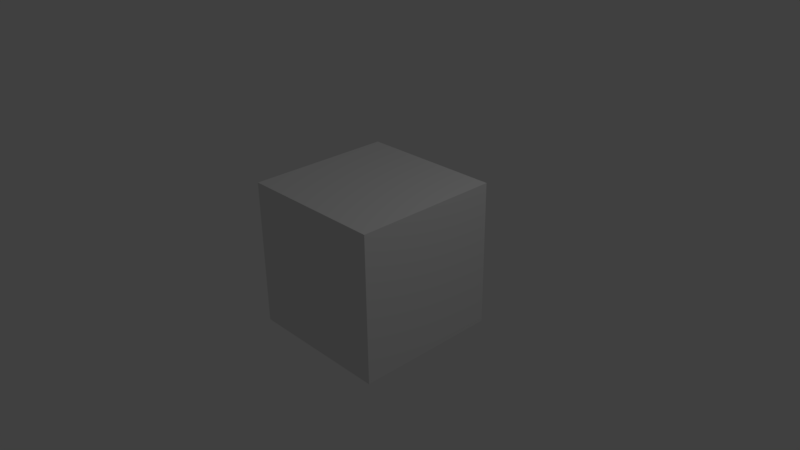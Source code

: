 # Source: background.blend  (saved by Blender 2.77.0; exported with 4.5.12 LTS)
import bpy
from mathutils import Matrix  # noqa: F401  (used for matrix-valued properties, if any)

bpy.ops.wm.read_factory_settings(use_empty=True)
scene = bpy.context.scene
scene.name = 'Scene'

# ---- collections
col_collection_1 = bpy.data.collections.new('Collection 1'); scene.collection.children.link(col_collection_1)

# ---- materials (node trees are filled in below, after node groups)
mat_material = bpy.data.materials.new('Material')
mat_material.alpha_threshold = 0.0
mat_material.use_transparent_shadow = False
mat_material.roughness = 0.5
mat_material.line_color = (0.0, 0.0, 0.0, 1.0)

# ---- material node trees

# ---- world
world_world = bpy.data.worlds.new('World'); scene.world = world_world
world_world.color = (0.05088, 0.05088, 0.05088)
world_world.use_sun_shadow = False
world_world.sun_shadow_jitter_overblur = 0.0
world_world.cycles.sampling_method = 'MANUAL'

# ---- cameras
cam_camera = bpy.data.cameras.new('Camera')
cam_camera.clip_end = 100.0
cam_camera.lens = 35.0
cam_camera.sensor_width = 32.0
cam_camera.sensor_height = 18.0
cam_camera.ortho_scale = 7.314
cam_camera.dof.focus_distance = 0.0
cam_camera.dof.aperture_fstop = 128.0

# ---- lights
light_lamp = bpy.data.lights.new('Lamp', 'POINT')
light_lamp.transmission_factor = 0.0
light_lamp.cutoff_distance = 30.0
light_lamp.energy = 100.0
light_lamp.shadow_buffer_clip_start = 1.001
light_lamp.shadow_soft_size = 0.1
light_lamp.shadow_maximum_resolution = 0.006
light_lamp.use_absolute_resolution = True

# ---- meshes
me_cube = bpy.data.meshes.new('Cube')
me_cube.from_pydata([(1.0, 1.0, -1.0), (1.0, -1.0, -1.0), (-1.0, -1.0, -1.0), (-1.0, 1.0, -1.0), (1.0, 1.0, 1.0), (1.0, -1.0, 1.0), (-1.0, -1.0, 1.0), (-1.0, 1.0, 1.0)], [], [(0, 1, 2, 3), (4, 7, 6, 5), (0, 4, 5, 1), (1, 5, 6, 2), (2, 6, 7, 3), (4, 0, 3, 7)])
me_cube.materials.append(mat_material)
me_cube.use_remesh_preserve_volume = False
me_cube.use_remesh_preserve_attributes = False
me_cube.use_mirror_vertex_groups = False
me_cube.update()

# ---- objects
ob_cube = bpy.data.objects.new('Cube', me_cube)
ob_lamp = bpy.data.objects.new('Lamp', light_lamp)
ob_camera = bpy.data.objects.new('Camera', cam_camera)

# ---- transforms, parenting, visibility, modifiers, constraints
ob_cube.location = (0.0, 0.0, 0.0)
ob_cube.lock_rotations_4d = False
ob_cube.empty_display_type = 'ARROWS'
ob_cube.lineart.crease_threshold = 0.0
ob_lamp.location = (4.076, 1.005, 5.904)
ob_lamp.rotation_euler = (0.6503, 0.05522, 1.866)
ob_lamp.lock_rotations_4d = False
ob_lamp.empty_display_type = 'ARROWS'
ob_lamp.color = (0.0, 0.0, 0.0, 0.0)
ob_lamp.lineart.crease_threshold = 0.0
ob_camera.location = (7.481, -6.508, 5.344)
ob_camera.rotation_euler = (1.109, 0.01082, 0.8149)
ob_camera.lock_rotations_4d = False
ob_camera.empty_display_type = 'ARROWS'
ob_camera.color = (0.0, 0.0, 0.0, 0.0)
ob_camera.display_type = 'WIRE'
ob_camera.lineart.crease_threshold = 0.0

# ---- collection membership
col_collection_1.objects.link(ob_cube)
col_collection_1.objects.link(ob_lamp)
col_collection_1.objects.link(ob_camera)

# ---- scene / render settings (as saved in the file)
scene.camera = ob_camera
scene.frame_start = 1; scene.frame_end = 250; scene.frame_set(1)
scene.render.engine = 'BLENDER_EEVEE_NEXT'
scene.render.resolution_percentage = 50
scene.render.dither_intensity = 0.0
scene.cycles.use_denoising = False
scene.cycles.samples = 128
scene.cycles.sampling_pattern = 'TABULATED_SOBOL'
scene.cycles.light_sampling_threshold = 0.0
scene.cycles.use_adaptive_sampling = False
scene.cycles.use_light_tree = False
scene.cycles.blur_glossy = 0.0
scene.cycles.sample_clamp_indirect = 0.0
scene.view_settings.view_transform = 'Standard'
bpy.context.view_layer.update()
